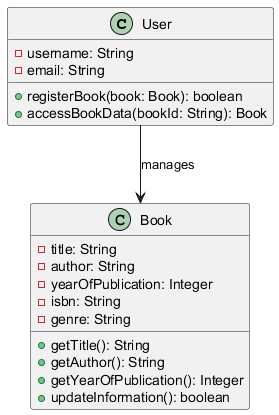

The diagram above was rendered by PlantUML. Its source (embedded in the PNG):
@startuml
class User {
    - username: String
    - email: String
    + registerBook(book: Book): boolean
    + accessBookData(bookId: String): Book
}

class Book {
    - title: String
    - author: String
    - yearOfPublication: Integer
    - isbn: String
    - genre: String
    + getTitle(): String
    + getAuthor(): String
    + getYearOfPublication(): Integer
    + updateInformation(): boolean
}

User --> Book : manages
@enduml